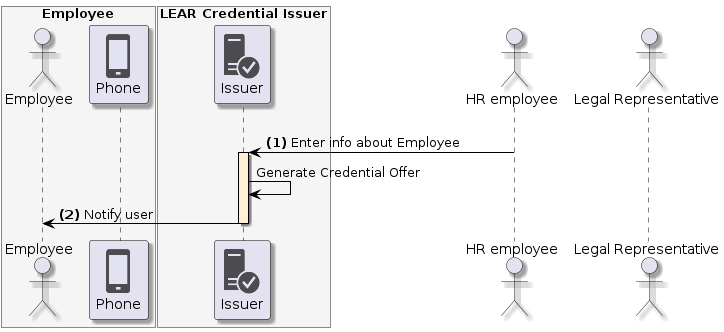

The diagram above was rendered by PlantUML. Its source (embedded in the PNG):
@startuml
skinparam shadowing true
skinparam ParticipantBorderColor black
skinparam arrowcolor black
skinparam SequenceLifeLineBorderColor black
skinparam SequenceLifeLineBackgroundColor PapayaWhip
!include <tupadr3/common>
!include <office/Servers/database_server>
!include <office/Servers/application_server>
!include <office/Concepts/firewall_orange>
!include <office/Clouds/cloud_disaster_red>
!include <office/Devices/cell_phone_generic>
!include <office/Devices/device_laptop>
!include <office/Security/trusted_application_server>
!include <office/Users/user>

box "Employee" #WhiteSmoke
    actor "Employee" as user
    participant "<$cell_phone_generic>\nPhone" as wallet
end box

box "LEAR Credential Issuer" #WhiteSmoke
    participant "<$trusted_application_server>\nIssuer" as issuer
end box

actor "HR employee" as hr
actor "Legal Representative" as representative

user -[hidden]> issuer

hr -> issuer++: **(1)** Enter info about Employee
issuer -> issuer: Generate Credential Offer
issuer -> user--: **(2)** Notify user
@enduml